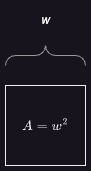

The diagram above was exported from draw.io. Its source (the exported page's mxGraphModel, read from the mxfile embedded in the PNG):
<mxGraphModel dx="984" dy="633" grid="1" gridSize="10" guides="1" tooltips="1" connect="1" arrows="1" fold="1" page="1" pageScale="1" pageWidth="850" pageHeight="1100" math="1" shadow="0">
  <root>
    <mxCell id="0" />
    <mxCell id="1" parent="0" />
    <mxCell id="SoOIqkQ2WxelP6UqTK42-1" value="&lt;i&gt;&lt;svg style=&quot;vertical-align: -0.186ex;&quot; xmlns:xlink=&quot;http://www.w3.org/1999/xlink&quot; viewBox=&quot;0 -883.9 3236.1 965.9&quot; role=&quot;img&quot; height=&quot;2.185ex&quot; width=&quot;7.322ex&quot; xmlns=&quot;http://www.w3.org/2000/svg&quot;&gt;&lt;defs&gt;&lt;path d=&quot;M208 74Q208 50 254 46Q272 46 272 35Q272 34 270 22Q267 8 264 4T251 0Q249 0 239 0T205 1T141 2Q70 2 50 0H42Q35 7 35 11Q37 38 48 46H62Q132 49 164 96Q170 102 345 401T523 704Q530 716 547 716H555H572Q578 707 578 706L606 383Q634 60 636 57Q641 46 701 46Q726 46 726 36Q726 34 723 22Q720 7 718 4T704 0Q701 0 690 0T651 1T578 2Q484 2 455 0H443Q437 6 437 9T439 27Q443 40 445 43L449 46H469Q523 49 533 63L521 213H283L249 155Q208 86 208 74ZM516 260Q516 271 504 416T490 562L463 519Q447 492 400 412L310 260L413 259Q516 259 516 260Z&quot; id=&quot;MJX-6-TEX-I-1D434&quot;&gt;&lt;/path&gt;&lt;path d=&quot;M56 347Q56 360 70 367H707Q722 359 722 347Q722 336 708 328L390 327H72Q56 332 56 347ZM56 153Q56 168 72 173H708Q722 163 722 153Q722 140 707 133H70Q56 140 56 153Z&quot; id=&quot;MJX-6-TEX-N-3D&quot;&gt;&lt;/path&gt;&lt;path d=&quot;M580 385Q580 406 599 424T641 443Q659 443 674 425T690 368Q690 339 671 253Q656 197 644 161T609 80T554 12T482 -11Q438 -11 404 5T355 48Q354 47 352 44Q311 -11 252 -11Q226 -11 202 -5T155 14T118 53T104 116Q104 170 138 262T173 379Q173 380 173 381Q173 390 173 393T169 400T158 404H154Q131 404 112 385T82 344T65 302T57 280Q55 278 41 278H27Q21 284 21 287Q21 293 29 315T52 366T96 418T161 441Q204 441 227 416T250 358Q250 340 217 250T184 111Q184 65 205 46T258 26Q301 26 334 87L339 96V119Q339 122 339 128T340 136T341 143T342 152T345 165T348 182T354 206T362 238T373 281Q402 395 406 404Q419 431 449 431Q468 431 475 421T483 402Q483 389 454 274T422 142Q420 131 420 107V100Q420 85 423 71T442 42T487 26Q558 26 600 148Q609 171 620 213T632 273Q632 306 619 325T593 357T580 385Z&quot; id=&quot;MJX-6-TEX-I-1D464&quot;&gt;&lt;/path&gt;&lt;path d=&quot;M109 429Q82 429 66 447T50 491Q50 562 103 614T235 666Q326 666 387 610T449 465Q449 422 429 383T381 315T301 241Q265 210 201 149L142 93L218 92Q375 92 385 97Q392 99 409 186V189H449V186Q448 183 436 95T421 3V0H50V19V31Q50 38 56 46T86 81Q115 113 136 137Q145 147 170 174T204 211T233 244T261 278T284 308T305 340T320 369T333 401T340 431T343 464Q343 527 309 573T212 619Q179 619 154 602T119 569T109 550Q109 549 114 549Q132 549 151 535T170 489Q170 464 154 447T109 429Z&quot; id=&quot;MJX-6-TEX-N-32&quot;&gt;&lt;/path&gt;&lt;/defs&gt;&lt;g transform=&quot;scale(1,-1)&quot; stroke-width=&quot;0&quot; fill=&quot;currentColor&quot; stroke=&quot;currentColor&quot;&gt;&lt;g data-mml-node=&quot;math&quot;&gt;&lt;g data-mml-node=&quot;mi&quot;&gt;&lt;use xlink:href=&quot;#MJX-6-TEX-I-1D434&quot; data-c=&quot;1D434&quot;&gt;&lt;/use&gt;&lt;/g&gt;&lt;g transform=&quot;translate(1027.8,0)&quot; data-mml-node=&quot;mo&quot;&gt;&lt;use xlink:href=&quot;#MJX-6-TEX-N-3D&quot; data-c=&quot;3D&quot;&gt;&lt;/use&gt;&lt;/g&gt;&lt;g transform=&quot;translate(2083.6,0)&quot; data-mml-node=&quot;msup&quot;&gt;&lt;g data-mml-node=&quot;mi&quot;&gt;&lt;use xlink:href=&quot;#MJX-6-TEX-I-1D464&quot; data-c=&quot;1D464&quot;&gt;&lt;/use&gt;&lt;/g&gt;&lt;g transform=&quot;translate(749,413) scale(0.707)&quot; data-mml-node=&quot;mn&quot;&gt;&lt;use xlink:href=&quot;#MJX-6-TEX-N-32&quot; data-c=&quot;32&quot;&gt;&lt;/use&gt;&lt;/g&gt;&lt;/g&gt;&lt;/g&gt;&lt;/g&gt;&lt;/svg&gt;&lt;/i&gt;" style="whiteSpace=wrap;html=1;aspect=fixed;fillColor=none;" parent="1" vertex="1">
      <mxGeometry x="380" y="290" width="80" height="80" as="geometry" />
    </mxCell>
    <mxCell id="SoOIqkQ2WxelP6UqTK42-2" value="" style="verticalLabelPosition=bottom;shadow=0;dashed=0;align=center;html=1;verticalAlign=top;strokeWidth=1;shape=mxgraph.mockup.markup.curlyBrace;whiteSpace=wrap;strokeColor=#999999;" parent="1" vertex="1">
      <mxGeometry x="380" y="250" width="80" height="20" as="geometry" />
    </mxCell>
    <mxCell id="SoOIqkQ2WxelP6UqTK42-3" value="&lt;i&gt;w&lt;/i&gt;" style="text;html=1;strokeColor=none;fillColor=none;align=center;verticalAlign=middle;whiteSpace=wrap;rounded=0;" parent="1" vertex="1">
      <mxGeometry x="390" y="210" width="60" height="30" as="geometry" />
    </mxCell>
  </root>
</mxGraphModel>